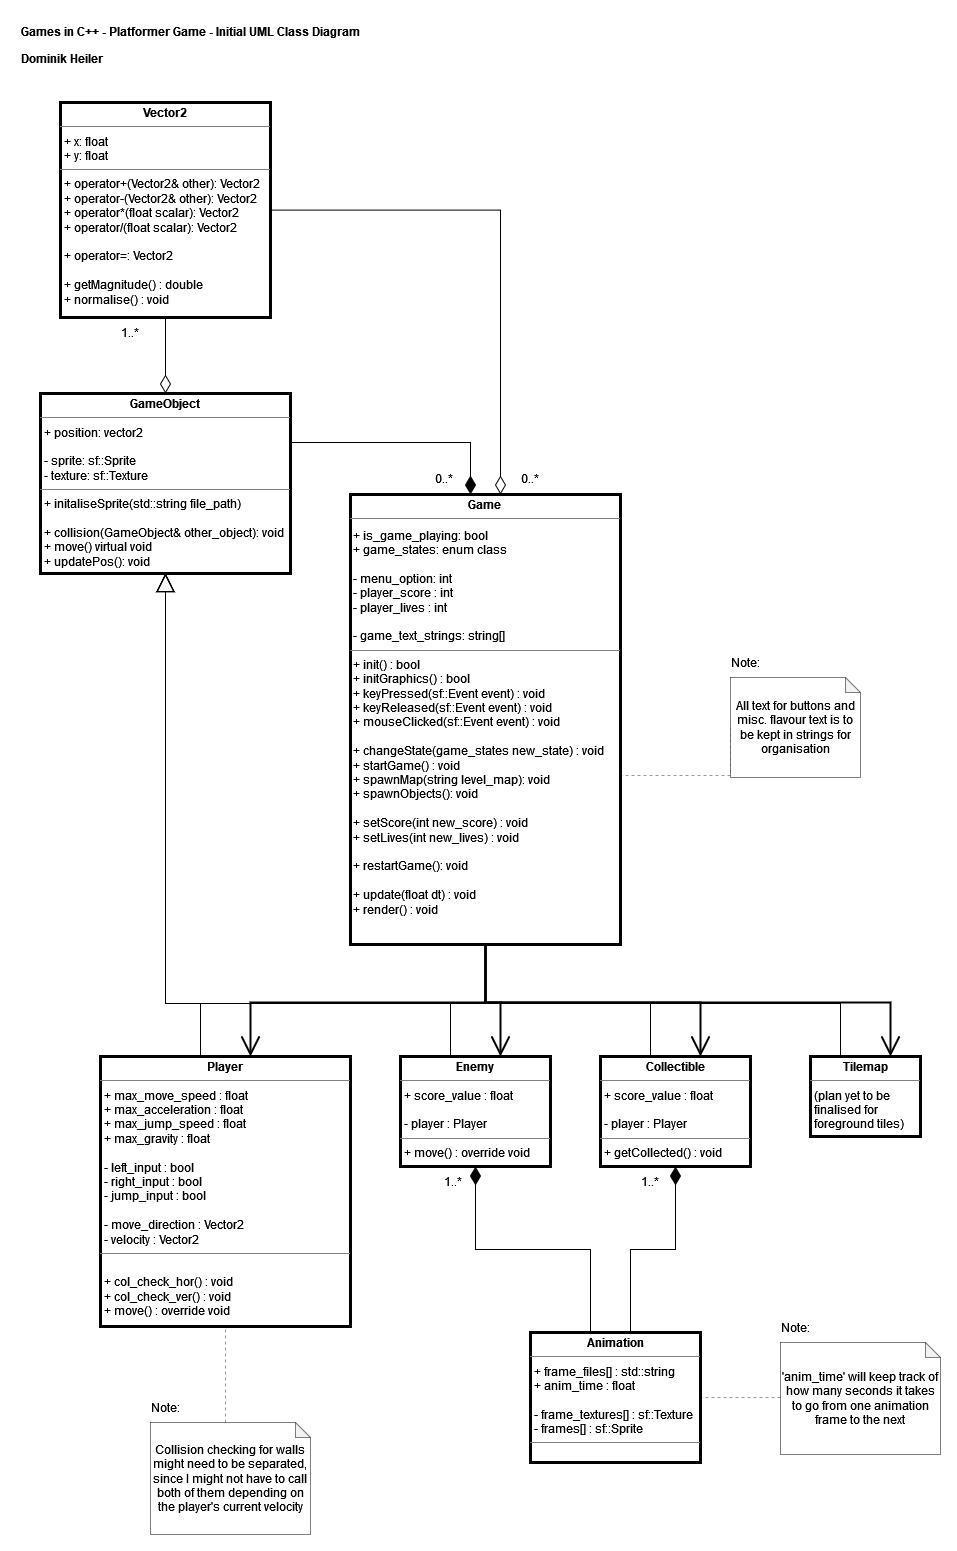

The diagram above was exported from draw.io. Its source (the exported page's mxGraphModel, read from the mxfile embedded in the PNG):
<mxGraphModel dx="2868" dy="1564" grid="1" gridSize="10" guides="1" tooltips="1" connect="1" arrows="1" fold="1" page="1" pageScale="1" pageWidth="827" pageHeight="1169" math="0" shadow="0">
  <root>
    <mxCell id="0" />
    <mxCell id="1" parent="0" />
    <mxCell id="pvx-egmbx0FB7GvsPkHI-3" value="Games in C++ - Platformer Game - Initial UML Class Diagram" style="text;align=left;fontStyle=1;verticalAlign=middle;spacingLeft=3;spacingRight=3;strokeColor=none;rotatable=0;points=[[0,0.5],[1,0.5]];portConstraint=eastwest;html=1;" parent="1" vertex="1">
      <mxGeometry x="19" y="20" width="361" height="29" as="geometry" />
    </mxCell>
    <mxCell id="pvx-egmbx0FB7GvsPkHI-4" value="Dominik Heiler" style="text;align=center;fontStyle=1;verticalAlign=middle;spacingLeft=3;spacingRight=3;strokeColor=none;rotatable=0;points=[[0,0.5],[1,0.5]];portConstraint=eastwest;html=1;" parent="1" vertex="1">
      <mxGeometry x="19" y="49" width="90" height="26" as="geometry" />
    </mxCell>
    <mxCell id="pvx-egmbx0FB7GvsPkHI-5" style="edgeStyle=orthogonalEdgeStyle;rounded=0;orthogonalLoop=1;jettySize=auto;html=1;endArrow=diamondThin;endFill=1;endSize=16;" parent="1" source="pvx-egmbx0FB7GvsPkHI-6" target="pvx-egmbx0FB7GvsPkHI-7" edge="1">
      <mxGeometry relative="1" as="geometry">
        <Array as="points">
          <mxPoint x="473" y="446" />
        </Array>
      </mxGeometry>
    </mxCell>
    <mxCell id="vFoe42m_5VcNS-krr6Yy-2" style="edgeStyle=orthogonalEdgeStyle;rounded=0;orthogonalLoop=1;jettySize=auto;html=1;endSize=6;endArrow=none;endFill=0;startArrow=block;startFill=0;startSize=16;" parent="1" source="pvx-egmbx0FB7GvsPkHI-6" target="ihAnm3MFl2WWoULP0P6l-2" edge="1">
      <mxGeometry relative="1" as="geometry">
        <Array as="points">
          <mxPoint x="168" y="1007" />
          <mxPoint x="203" y="1007" />
        </Array>
      </mxGeometry>
    </mxCell>
    <mxCell id="vFoe42m_5VcNS-krr6Yy-4" style="edgeStyle=orthogonalEdgeStyle;rounded=0;orthogonalLoop=1;jettySize=auto;html=1;endSize=6;endArrow=none;endFill=0;startArrow=block;startFill=0;startSize=16;" parent="1" source="pvx-egmbx0FB7GvsPkHI-6" target="ihAnm3MFl2WWoULP0P6l-6" edge="1">
      <mxGeometry relative="1" as="geometry">
        <Array as="points">
          <mxPoint x="168" y="1007" />
          <mxPoint x="653" y="1007" />
        </Array>
      </mxGeometry>
    </mxCell>
    <mxCell id="vFoe42m_5VcNS-krr6Yy-5" style="edgeStyle=orthogonalEdgeStyle;rounded=0;orthogonalLoop=1;jettySize=auto;html=1;endSize=6;endArrow=none;endFill=0;startArrow=block;startFill=0;startSize=16;" parent="1" source="pvx-egmbx0FB7GvsPkHI-6" target="ihAnm3MFl2WWoULP0P6l-7" edge="1">
      <mxGeometry relative="1" as="geometry">
        <Array as="points">
          <mxPoint x="168" y="1007" />
          <mxPoint x="453" y="1007" />
        </Array>
      </mxGeometry>
    </mxCell>
    <mxCell id="vFoe42m_5VcNS-krr6Yy-6" style="edgeStyle=orthogonalEdgeStyle;rounded=0;orthogonalLoop=1;jettySize=auto;html=1;endSize=6;endArrow=none;endFill=0;startArrow=block;startFill=0;startSize=16;" parent="1" source="pvx-egmbx0FB7GvsPkHI-6" target="ihAnm3MFl2WWoULP0P6l-8" edge="1">
      <mxGeometry relative="1" as="geometry">
        <Array as="points">
          <mxPoint x="168" y="1007" />
          <mxPoint x="843" y="1007" />
        </Array>
      </mxGeometry>
    </mxCell>
    <mxCell id="pvx-egmbx0FB7GvsPkHI-6" value="&lt;p style=&quot;margin:0px;margin-top:4px;text-align:center;&quot;&gt;&lt;b&gt;GameObject&lt;/b&gt;&lt;/p&gt;&lt;hr size=&quot;1&quot;&gt;&lt;p style=&quot;margin:0px;margin-left:4px;&quot;&gt;+ position: vector2&lt;/p&gt;&lt;p style=&quot;margin:0px;margin-left:4px;&quot;&gt;&lt;br&gt;&lt;/p&gt;&lt;p style=&quot;margin:0px;margin-left:4px;&quot;&gt;- sprite: sf::Sprite&lt;/p&gt;&lt;p style=&quot;margin:0px;margin-left:4px;&quot;&gt;- texture: sf::Texture &lt;br&gt;&lt;/p&gt;&lt;hr size=&quot;1&quot;&gt;&lt;p style=&quot;margin:0px;margin-left:4px;&quot;&gt;+ initaliseSprite(std::string file_path)&lt;/p&gt;&lt;p style=&quot;margin:0px;margin-left:4px;&quot;&gt;&lt;br&gt;&lt;/p&gt;&lt;p style=&quot;margin:0px;margin-left:4px;&quot;&gt;+ collision(GameObject&amp;amp; other_object): void&lt;/p&gt;&lt;p style=&quot;margin:0px;margin-left:4px;&quot;&gt;+ move() virtual void&lt;br&gt;&lt;/p&gt;&lt;p style=&quot;margin:0px;margin-left:4px;&quot;&gt;+ updatePos(): void&lt;br&gt;&lt;/p&gt;" style="verticalAlign=top;align=left;overflow=fill;fontSize=12;fontFamily=Helvetica;html=1;whiteSpace=wrap;strokeWidth=3;" parent="1" vertex="1">
      <mxGeometry x="43" y="397" width="250" height="180" as="geometry" />
    </mxCell>
    <mxCell id="vFoe42m_5VcNS-krr6Yy-12" style="edgeStyle=orthogonalEdgeStyle;rounded=0;orthogonalLoop=1;jettySize=auto;html=1;endSize=16;endArrow=open;endFill=0;jumpSize=6;strokeWidth=2;" parent="1" source="pvx-egmbx0FB7GvsPkHI-7" target="ihAnm3MFl2WWoULP0P6l-2" edge="1">
      <mxGeometry relative="1" as="geometry">
        <Array as="points">
          <mxPoint x="488" y="1006" />
          <mxPoint x="253" y="1006" />
        </Array>
      </mxGeometry>
    </mxCell>
    <mxCell id="vFoe42m_5VcNS-krr6Yy-14" style="edgeStyle=orthogonalEdgeStyle;rounded=0;orthogonalLoop=1;jettySize=auto;html=1;endSize=16;endArrow=open;endFill=0;jumpSize=6;strokeWidth=2;" parent="1" source="pvx-egmbx0FB7GvsPkHI-7" target="ihAnm3MFl2WWoULP0P6l-6" edge="1">
      <mxGeometry relative="1" as="geometry">
        <Array as="points">
          <mxPoint x="488" y="1006" />
          <mxPoint x="703" y="1006" />
        </Array>
      </mxGeometry>
    </mxCell>
    <mxCell id="vFoe42m_5VcNS-krr6Yy-16" style="edgeStyle=orthogonalEdgeStyle;rounded=0;orthogonalLoop=1;jettySize=auto;html=1;strokeWidth=2;endArrow=open;endFill=0;endSize=16;" parent="1" source="pvx-egmbx0FB7GvsPkHI-7" target="ihAnm3MFl2WWoULP0P6l-7" edge="1">
      <mxGeometry relative="1" as="geometry">
        <Array as="points">
          <mxPoint x="488" y="1006" />
          <mxPoint x="503" y="1006" />
        </Array>
      </mxGeometry>
    </mxCell>
    <mxCell id="vFoe42m_5VcNS-krr6Yy-17" style="edgeStyle=orthogonalEdgeStyle;rounded=0;orthogonalLoop=1;jettySize=auto;html=1;strokeWidth=2;endArrow=open;endFill=0;endSize=16;" parent="1" source="pvx-egmbx0FB7GvsPkHI-7" target="ihAnm3MFl2WWoULP0P6l-8" edge="1">
      <mxGeometry relative="1" as="geometry">
        <Array as="points">
          <mxPoint x="488" y="1006" />
          <mxPoint x="893" y="1006" />
        </Array>
      </mxGeometry>
    </mxCell>
    <mxCell id="pvx-egmbx0FB7GvsPkHI-7" value="&lt;p style=&quot;margin:0px;margin-top:4px;text-align:center;&quot;&gt;&lt;b&gt;Game&lt;/b&gt;&lt;br&gt;&lt;/p&gt;&lt;hr size=&quot;1&quot;&gt;&lt;div style=&quot;height:2px;&quot;&gt;&lt;/div&gt;&lt;div&gt;&lt;span style=&quot;background-color: initial;&quot;&gt;&amp;nbsp;+ is_game_playing: bool&lt;/span&gt;&lt;/div&gt;&lt;div&gt;&lt;span style=&quot;background-color: initial;&quot;&gt;&amp;nbsp;+ game_states: enum class&lt;/span&gt;&lt;/div&gt;&lt;div&gt;&lt;br&gt;&lt;/div&gt;&lt;div&gt;&amp;nbsp;- menu_option: int&lt;br&gt;&lt;/div&gt;&lt;div&gt;&amp;nbsp;- player_score : int&lt;/div&gt;&lt;div&gt;&amp;nbsp;- player_lives : int&lt;/div&gt;&lt;div&gt;&lt;br&gt;&lt;/div&gt;&lt;div&gt;&amp;nbsp;- game_text_strings: string[]&lt;/div&gt;&lt;hr size=&quot;1&quot;&gt;&lt;div style=&quot;height:2px;&quot;&gt;&lt;div&gt;&amp;nbsp;+ init() : bool&lt;/div&gt;&lt;div&gt;&amp;nbsp;+ initGraphics() : bool&lt;/div&gt;&lt;div&gt;&amp;nbsp;+ keyPressed(sf::Event event) : void&lt;/div&gt;&lt;div&gt;&amp;nbsp;+ keyReleased(sf::Event event) : void&lt;br&gt;&lt;/div&gt;&lt;div&gt;&amp;nbsp;+ mouseClicked(sf::Event event) : void&lt;/div&gt;&lt;div&gt;&amp;nbsp;&lt;/div&gt;&lt;div&gt;&amp;nbsp;+ changeState(game_states new_state) : void&amp;nbsp;&lt;/div&gt;&lt;div&gt;&amp;nbsp;+ startGame() : void&lt;/div&gt;&lt;div&gt;&lt;span style=&quot;background-color: initial;&quot;&gt;&amp;nbsp;+ spawnMap(string level_map): void&lt;/span&gt;&lt;br&gt;&lt;/div&gt;&lt;div&gt;&amp;nbsp;+ spawnObjects(): void&lt;/div&gt;&lt;div&gt;&lt;br&gt;&lt;/div&gt;&lt;div&gt;&amp;nbsp;+ setScore(int new_score) : void&lt;/div&gt;&lt;div&gt;&amp;nbsp;+ setLives(int new_lives) : void&lt;/div&gt;&lt;div&gt;&lt;br&gt;&lt;/div&gt;&lt;div&gt;&amp;nbsp;+ restartGame(): void&lt;br&gt;&lt;/div&gt;&lt;div&gt;&lt;br&gt;&lt;/div&gt;&lt;div&gt;&amp;nbsp;+ update(float dt) : void&lt;/div&gt;&lt;div&gt;&amp;nbsp;+ render() : void&lt;/div&gt;&lt;div&gt;&lt;br&gt;&lt;/div&gt;&lt;div&gt;&lt;br&gt;&lt;/div&gt;&lt;/div&gt;" style="verticalAlign=top;align=left;overflow=fill;fontSize=12;fontFamily=Helvetica;html=1;whiteSpace=wrap;strokeWidth=3;" parent="1" vertex="1">
      <mxGeometry x="353" y="498" width="270" height="450" as="geometry" />
    </mxCell>
    <mxCell id="pvx-egmbx0FB7GvsPkHI-8" style="edgeStyle=orthogonalEdgeStyle;rounded=0;orthogonalLoop=1;jettySize=auto;html=1;exitX=0.5;exitY=1;exitDx=0;exitDy=0;endArrow=diamondThin;endFill=0;startSize=6;endSize=16;" parent="1" source="pvx-egmbx0FB7GvsPkHI-9" target="pvx-egmbx0FB7GvsPkHI-6" edge="1">
      <mxGeometry relative="1" as="geometry">
        <Array as="points">
          <mxPoint x="168" y="346" />
          <mxPoint x="168" y="346" />
        </Array>
      </mxGeometry>
    </mxCell>
    <mxCell id="vFoe42m_5VcNS-krr6Yy-10" style="edgeStyle=orthogonalEdgeStyle;rounded=0;orthogonalLoop=1;jettySize=auto;html=1;endArrow=diamondThin;endFill=0;endSize=16;" parent="1" source="pvx-egmbx0FB7GvsPkHI-9" target="pvx-egmbx0FB7GvsPkHI-7" edge="1">
      <mxGeometry relative="1" as="geometry">
        <Array as="points">
          <mxPoint x="503" y="214" />
        </Array>
      </mxGeometry>
    </mxCell>
    <mxCell id="pvx-egmbx0FB7GvsPkHI-9" value="&lt;p style=&quot;margin:0px;margin-top:4px;text-align:center;&quot;&gt;&lt;b&gt;Vector2&lt;/b&gt;&lt;br&gt;&lt;/p&gt;&lt;hr size=&quot;1&quot;&gt;&lt;p style=&quot;margin:0px;margin-left:4px;&quot;&gt;+ x: float&lt;/p&gt;&lt;p style=&quot;margin:0px;margin-left:4px;&quot;&gt;+ y: float&lt;br&gt;&lt;/p&gt;&lt;hr size=&quot;1&quot;&gt;&lt;p style=&quot;margin:0px;margin-left:4px;&quot;&gt;+ operator+(Vector2&amp;amp; other): Vector2&lt;/p&gt;&lt;p style=&quot;margin:0px;margin-left:4px;&quot;&gt;+ operator-(Vector2&amp;amp; other): Vector2&lt;/p&gt;&lt;p style=&quot;margin:0px;margin-left:4px;&quot;&gt;+ operator*(float scalar): Vector2&lt;/p&gt;&lt;p style=&quot;margin:0px;margin-left:4px;&quot;&gt;+ operator/(float scalar): Vector2&lt;/p&gt;&lt;p style=&quot;margin:0px;margin-left:4px;&quot;&gt;&lt;br&gt;&lt;/p&gt;&lt;p style=&quot;margin:0px;margin-left:4px;&quot;&gt;+ operator=: Vector2&lt;/p&gt;&lt;p style=&quot;margin:0px;margin-left:4px;&quot;&gt;&lt;br&gt;&lt;/p&gt;&lt;p style=&quot;margin:0px;margin-left:4px;&quot;&gt;+ getMagnitude() : double&lt;/p&gt;&lt;p style=&quot;margin:0px;margin-left:4px;&quot;&gt;+ normalise() : void&lt;/p&gt;" style="verticalAlign=top;align=left;overflow=fill;fontSize=12;fontFamily=Helvetica;html=1;whiteSpace=wrap;strokeWidth=3;" parent="1" vertex="1">
      <mxGeometry x="63" y="106" width="210" height="215" as="geometry" />
    </mxCell>
    <mxCell id="pvx-egmbx0FB7GvsPkHI-10" value="1..*" style="text;html=1;strokeColor=none;fillColor=none;align=center;verticalAlign=middle;whiteSpace=wrap;rounded=0;" parent="1" vertex="1">
      <mxGeometry x="103" y="321" width="60" height="30" as="geometry" />
    </mxCell>
    <mxCell id="pvx-egmbx0FB7GvsPkHI-11" style="edgeStyle=orthogonalEdgeStyle;rounded=0;orthogonalLoop=1;jettySize=auto;html=1;exitX=0;exitY=0.5;exitDx=0;exitDy=0;exitPerimeter=0;endArrow=none;endFill=0;opacity=40;dashed=1;" parent="1" source="pvx-egmbx0FB7GvsPkHI-12" target="pvx-egmbx0FB7GvsPkHI-7" edge="1">
      <mxGeometry relative="1" as="geometry">
        <Array as="points">
          <mxPoint x="673" y="779" />
          <mxPoint x="673" y="779" />
        </Array>
      </mxGeometry>
    </mxCell>
    <mxCell id="pvx-egmbx0FB7GvsPkHI-12" value="All text for buttons and misc. flavour text is to be kept in strings for organisation" style="shape=note;whiteSpace=wrap;html=1;backgroundOutline=1;darkOpacity=0.05;size=15;strokeWidth=0.5;" parent="1" vertex="1">
      <mxGeometry x="733" y="681" width="130" height="100" as="geometry" />
    </mxCell>
    <mxCell id="pvx-egmbx0FB7GvsPkHI-16" value="Note:" style="text;html=1;align=center;verticalAlign=middle;resizable=0;points=[];autosize=1;strokeColor=none;fillColor=none;" parent="1" vertex="1">
      <mxGeometry x="723" y="651" width="50" height="30" as="geometry" />
    </mxCell>
    <mxCell id="ihAnm3MFl2WWoULP0P6l-2" value="&lt;p style=&quot;margin:0px;margin-top:4px;text-align:center;&quot;&gt;&lt;b&gt;Player&lt;/b&gt;&lt;/p&gt;&lt;hr size=&quot;1&quot;&gt;&lt;p style=&quot;margin:0px;margin-left:4px;&quot;&gt;+ max_move_speed : float&lt;/p&gt;&lt;p style=&quot;margin:0px;margin-left:4px;&quot;&gt;+ max_acceleration : float&lt;/p&gt;&lt;p style=&quot;margin:0px;margin-left:4px;&quot;&gt;+ max_jump_speed : float&lt;/p&gt;&lt;p style=&quot;margin:0px;margin-left:4px;&quot;&gt;+ max_gravity : float&lt;/p&gt;&lt;p style=&quot;margin:0px;margin-left:4px;&quot;&gt;&lt;br&gt;&lt;/p&gt;&lt;p style=&quot;margin:0px;margin-left:4px;&quot;&gt;- left_input : bool&lt;/p&gt;&lt;p style=&quot;margin:0px;margin-left:4px;&quot;&gt;- right_input : bool&lt;/p&gt;&lt;p style=&quot;margin:0px;margin-left:4px;&quot;&gt;- jump_input : bool&lt;/p&gt;&lt;p style=&quot;margin:0px;margin-left:4px;&quot;&gt;&lt;br&gt;&lt;/p&gt;&lt;p style=&quot;margin:0px;margin-left:4px;&quot;&gt;- move_direction : Vector2&lt;/p&gt;&lt;p style=&quot;margin:0px;margin-left:4px;&quot;&gt;- velocity : Vector2&lt;/p&gt;&lt;hr size=&quot;1&quot;&gt;&lt;p style=&quot;margin:0px;margin-left:4px;&quot;&gt;&lt;br&gt;&lt;/p&gt;&lt;p style=&quot;margin:0px;margin-left:4px;&quot;&gt;+ col_check_hor() : void&lt;/p&gt;&lt;p style=&quot;margin:0px;margin-left:4px;&quot;&gt;+ col_check_ver() : void&lt;/p&gt;&lt;p style=&quot;margin:0px;margin-left:4px;&quot;&gt;+ move() : override void&lt;br&gt;&lt;/p&gt;&lt;p style=&quot;margin:0px;margin-left:4px;&quot;&gt;&lt;br&gt;&lt;/p&gt;" style="verticalAlign=top;align=left;overflow=fill;fontSize=12;fontFamily=Helvetica;html=1;whiteSpace=wrap;strokeWidth=3;" parent="1" vertex="1">
      <mxGeometry x="103" y="1060" width="250" height="270" as="geometry" />
    </mxCell>
    <mxCell id="ihAnm3MFl2WWoULP0P6l-3" value="Collision checking for walls might need to be separated, since I might not have to call both of them depending on the player's current velocity" style="shape=note;whiteSpace=wrap;html=1;backgroundOutline=1;darkOpacity=0.05;size=15;strokeWidth=0.5;" parent="1" vertex="1">
      <mxGeometry x="153" y="1426" width="160" height="112" as="geometry" />
    </mxCell>
    <mxCell id="ihAnm3MFl2WWoULP0P6l-4" value="Note:" style="text;html=1;align=center;verticalAlign=middle;resizable=0;points=[];autosize=1;strokeColor=none;fillColor=none;" parent="1" vertex="1">
      <mxGeometry x="143" y="1396" width="50" height="30" as="geometry" />
    </mxCell>
    <mxCell id="vFoe42m_5VcNS-krr6Yy-19" style="edgeStyle=orthogonalEdgeStyle;rounded=0;orthogonalLoop=1;jettySize=auto;html=1;endArrow=none;endFill=0;startArrow=diamondThin;startFill=1;startSize=16;" parent="1" source="ihAnm3MFl2WWoULP0P6l-6" target="ihAnm3MFl2WWoULP0P6l-9" edge="1">
      <mxGeometry relative="1" as="geometry">
        <Array as="points">
          <mxPoint x="678" y="1253" />
          <mxPoint x="633" y="1253" />
        </Array>
      </mxGeometry>
    </mxCell>
    <mxCell id="ihAnm3MFl2WWoULP0P6l-6" value="&lt;p style=&quot;margin:0px;margin-top:4px;text-align:center;&quot;&gt;&lt;b&gt;Collectible&lt;/b&gt;&lt;/p&gt;&lt;hr size=&quot;1&quot;&gt;&lt;p style=&quot;margin:0px;margin-left:4px;&quot;&gt;+ score_value : float&lt;/p&gt;&lt;p style=&quot;margin:0px;margin-left:4px;&quot;&gt;&lt;br&gt;&lt;/p&gt;&lt;p style=&quot;margin:0px;margin-left:4px;&quot;&gt;- player : Player&lt;/p&gt;&lt;hr size=&quot;1&quot;&gt;&lt;p style=&quot;margin:0px;margin-left:4px;&quot;&gt;+ getCollected() : void&lt;/p&gt;&lt;p style=&quot;margin:0px;margin-left:4px;&quot;&gt;&lt;br&gt;&lt;/p&gt;" style="verticalAlign=top;align=left;overflow=fill;fontSize=12;fontFamily=Helvetica;html=1;whiteSpace=wrap;strokeWidth=3;" parent="1" vertex="1">
      <mxGeometry x="603" y="1060" width="150" height="110" as="geometry" />
    </mxCell>
    <mxCell id="vFoe42m_5VcNS-krr6Yy-18" style="edgeStyle=orthogonalEdgeStyle;rounded=0;orthogonalLoop=1;jettySize=auto;html=1;endArrow=none;endFill=0;startArrow=diamondThin;startFill=1;startSize=16;" parent="1" source="ihAnm3MFl2WWoULP0P6l-7" target="ihAnm3MFl2WWoULP0P6l-9" edge="1">
      <mxGeometry relative="1" as="geometry">
        <Array as="points">
          <mxPoint x="478" y="1253" />
          <mxPoint x="593" y="1253" />
        </Array>
      </mxGeometry>
    </mxCell>
    <mxCell id="ihAnm3MFl2WWoULP0P6l-7" value="&lt;p style=&quot;margin:0px;margin-top:4px;text-align:center;&quot;&gt;&lt;b&gt;Enemy&lt;/b&gt;&lt;/p&gt;&lt;hr size=&quot;1&quot;&gt;&lt;p style=&quot;margin:0px;margin-left:4px;&quot;&gt;+ score_value : float&lt;/p&gt;&lt;p style=&quot;margin:0px;margin-left:4px;&quot;&gt;&lt;br&gt;&lt;/p&gt;&lt;p style=&quot;margin:0px;margin-left:4px;&quot;&gt;- player : Player&lt;br&gt;&lt;/p&gt;&lt;hr size=&quot;1&quot;&gt;&lt;p style=&quot;border-color: var(--border-color); margin: 0px 0px 0px 4px;&quot;&gt;+ move() : override void&lt;/p&gt;" style="verticalAlign=top;align=left;overflow=fill;fontSize=12;fontFamily=Helvetica;html=1;whiteSpace=wrap;strokeWidth=3;" parent="1" vertex="1">
      <mxGeometry x="403" y="1060" width="150" height="110" as="geometry" />
    </mxCell>
    <mxCell id="ihAnm3MFl2WWoULP0P6l-8" value="&lt;p style=&quot;margin:0px;margin-top:4px;text-align:center;&quot;&gt;&lt;b&gt;Tilemap&lt;/b&gt;&lt;/p&gt;&lt;hr size=&quot;1&quot;&gt;&lt;p style=&quot;margin:0px;margin-left:4px;&quot;&gt;(plan yet to be finalised for foreground tiles)&lt;/p&gt;" style="verticalAlign=top;align=left;overflow=fill;fontSize=12;fontFamily=Helvetica;html=1;whiteSpace=wrap;strokeWidth=3;" parent="1" vertex="1">
      <mxGeometry x="813" y="1060" width="110" height="80" as="geometry" />
    </mxCell>
    <mxCell id="ihAnm3MFl2WWoULP0P6l-9" value="&lt;p style=&quot;margin:0px;margin-top:4px;text-align:center;&quot;&gt;&lt;b&gt;Animation&lt;/b&gt;&lt;/p&gt;&lt;hr size=&quot;1&quot;&gt;&lt;p style=&quot;margin:0px;margin-left:4px;&quot;&gt;+ frame_files[] : std::string&lt;/p&gt;&lt;p style=&quot;margin:0px;margin-left:4px;&quot;&gt;+ anim_time : float&lt;/p&gt;&lt;p style=&quot;margin:0px;margin-left:4px;&quot;&gt;&lt;br&gt;&lt;/p&gt;&lt;p style=&quot;margin:0px;margin-left:4px;&quot;&gt;- frame_textures[] : sf::Texture&lt;/p&gt;&lt;p style=&quot;margin:0px;margin-left:4px;&quot;&gt;- frames[] : sf::Sprite&lt;/p&gt;&lt;hr size=&quot;1&quot;&gt;&lt;p style=&quot;margin:0px;margin-left:4px;&quot;&gt;&lt;br&gt;&lt;/p&gt;&lt;p style=&quot;margin:0px;margin-left:4px;&quot;&gt;&lt;br&gt;&lt;/p&gt;" style="verticalAlign=top;align=left;overflow=fill;fontSize=12;fontFamily=Helvetica;html=1;whiteSpace=wrap;strokeWidth=3;" parent="1" vertex="1">
      <mxGeometry x="533" y="1336" width="170" height="130" as="geometry" />
    </mxCell>
    <mxCell id="ihAnm3MFl2WWoULP0P6l-10" value="'anim_time' will keep track of how many seconds it takes to go from one animation frame to the next" style="shape=note;whiteSpace=wrap;html=1;backgroundOutline=1;darkOpacity=0.05;size=15;strokeWidth=0.5;" parent="1" vertex="1">
      <mxGeometry x="783" y="1346" width="160" height="112" as="geometry" />
    </mxCell>
    <mxCell id="ihAnm3MFl2WWoULP0P6l-11" value="Note:" style="text;html=1;align=center;verticalAlign=middle;resizable=0;points=[];autosize=1;strokeColor=none;fillColor=none;" parent="1" vertex="1">
      <mxGeometry x="773" y="1316" width="50" height="30" as="geometry" />
    </mxCell>
    <mxCell id="vFoe42m_5VcNS-krr6Yy-1" value="0..*" style="text;html=1;strokeColor=none;fillColor=none;align=center;verticalAlign=middle;whiteSpace=wrap;rounded=0;" parent="1" vertex="1">
      <mxGeometry x="417" y="467" width="60" height="30" as="geometry" />
    </mxCell>
    <mxCell id="vFoe42m_5VcNS-krr6Yy-11" value="0..*" style="text;html=1;strokeColor=none;fillColor=none;align=center;verticalAlign=middle;whiteSpace=wrap;rounded=0;" parent="1" vertex="1">
      <mxGeometry x="503" y="467" width="60" height="30" as="geometry" />
    </mxCell>
    <mxCell id="vFoe42m_5VcNS-krr6Yy-20" value="1..*" style="text;html=1;strokeColor=none;fillColor=none;align=center;verticalAlign=middle;whiteSpace=wrap;rounded=0;" parent="1" vertex="1">
      <mxGeometry x="426" y="1170" width="60" height="30" as="geometry" />
    </mxCell>
    <mxCell id="vFoe42m_5VcNS-krr6Yy-21" value="1..*" style="text;html=1;strokeColor=none;fillColor=none;align=center;verticalAlign=middle;whiteSpace=wrap;rounded=0;" parent="1" vertex="1">
      <mxGeometry x="623" y="1170" width="60" height="30" as="geometry" />
    </mxCell>
    <mxCell id="wGat_s1yxx4QpLQu-uw6-1" style="edgeStyle=orthogonalEdgeStyle;rounded=0;orthogonalLoop=1;jettySize=auto;html=1;endArrow=none;endFill=0;opacity=40;dashed=1;" parent="1" source="ihAnm3MFl2WWoULP0P6l-10" target="ihAnm3MFl2WWoULP0P6l-9" edge="1">
      <mxGeometry relative="1" as="geometry">
        <Array as="points">
          <mxPoint x="723" y="1401" />
          <mxPoint x="723" y="1401" />
        </Array>
        <mxPoint x="892.97" y="1296" as="sourcePoint" />
        <mxPoint x="782.97" y="1296" as="targetPoint" />
      </mxGeometry>
    </mxCell>
    <mxCell id="wGat_s1yxx4QpLQu-uw6-2" style="edgeStyle=orthogonalEdgeStyle;rounded=0;orthogonalLoop=1;jettySize=auto;html=1;endArrow=none;endFill=0;opacity=40;dashed=1;" parent="1" source="ihAnm3MFl2WWoULP0P6l-3" target="ihAnm3MFl2WWoULP0P6l-2" edge="1">
      <mxGeometry relative="1" as="geometry">
        <Array as="points">
          <mxPoint x="228" y="1396" />
          <mxPoint x="228" y="1396" />
        </Array>
        <mxPoint x="363" y="1366" as="sourcePoint" />
        <mxPoint x="283" y="1366" as="targetPoint" />
      </mxGeometry>
    </mxCell>
  </root>
</mxGraphModel>